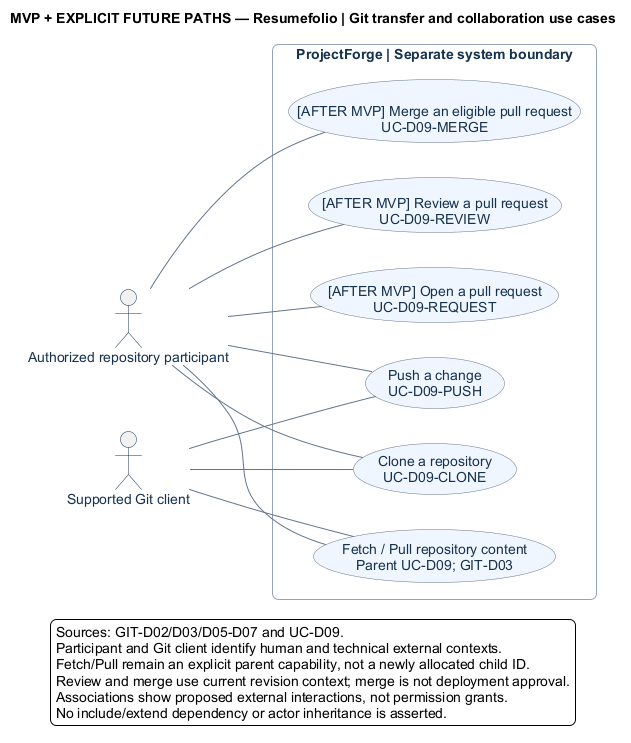

The diagram above was rendered by PlantUML. Its source (embedded in the PNG):
@startuml
' OWNER-MVP-2026-11-04 review: Mixed MVP / future. Retained broader-product associations require explicit future node labels; MVP uses only core/basic ProjectForge.
left to right direction
skinparam backgroundColor white
skinparam defaultFontName Arial
skinparam defaultFontSize 14
skinparam shadowing false
skinparam roundcorner 12
skinparam ArrowColor #64748B
skinparam actorBorderColor #17324D
skinparam actorFontColor #17324D
skinparam usecase {
 BackgroundColor #EFF6FF
 BorderColor #64748B
 FontColor #17324D
}
skinparam rectangle {
 BorderColor #94A3B8
 FontColor #17324D
}
title MVP + EXPLICIT FUTURE PATHS — Resumefolio | Git transfer and collaboration use cases
actor "Authorized repository participant" as user
actor "Supported Git client" as client
rectangle "ProjectForge | Separate system boundary" {
 usecase "Clone a repository\nUC-D09-CLONE" as clone [[../04-scenarios-and-models/user-stories-and-scenarios.md#uc-d09-clone]]
 usecase "Push a change\nUC-D09-PUSH" as push [[../04-scenarios-and-models/user-stories-and-scenarios.md#uc-d09-push]]
 usecase "Fetch / Pull repository content\nParent UC-D09; GIT-D03" as fetch [[../04-scenarios-and-models/user-stories-and-scenarios.md#uc-d09]]
 usecase "[AFTER MVP] Open a pull request\nUC-D09-REQUEST" as request [[../04-scenarios-and-models/user-stories-and-scenarios.md#uc-d09-request]]
 usecase "[AFTER MVP] Review a pull request\nUC-D09-REVIEW" as review [[../04-scenarios-and-models/user-stories-and-scenarios.md#uc-d09-review]]
 usecase "[AFTER MVP] Merge an eligible pull request\nUC-D09-MERGE" as merge [[../04-scenarios-and-models/user-stories-and-scenarios.md#uc-d09-merge]]
}
user -- clone
user -- push
user -- fetch
user -- request
user -- review
user -- merge
client -- clone
client -- push
client -- fetch
legend bottom
Sources: GIT-D02/D03/D05-D07 and UC-D09.
Participant and Git client identify human and technical external contexts.
Fetch/Pull remain an explicit parent capability, not a newly allocated child ID.
Review and merge use current revision context; merge is not deployment approval.
Associations show proposed external interactions, not permission grants.
No include/extend dependency or actor inheritance is asserted.
endlegend
@enduml